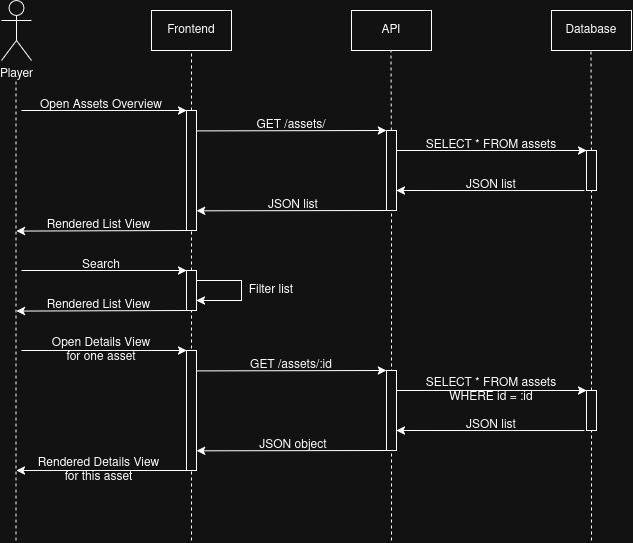

The diagram above was exported from draw.io. Its source (the exported page's mxGraphModel, read from the mxfile embedded in the PNG):
<mxGraphModel dx="1136" dy="699" grid="1" gridSize="10" guides="1" tooltips="1" connect="1" arrows="1" fold="1" page="1" pageScale="1" pageWidth="850" pageHeight="1100" math="0" shadow="0">
  <root>
    <mxCell id="0" />
    <mxCell id="1" parent="0" />
    <mxCell id="SiFYY7bTuM55w4ycwPgz-1" parent="1" style="shape=umlActor;verticalLabelPosition=bottom;verticalAlign=top;html=1;outlineConnect=0;" value="Player" vertex="1">
      <mxGeometry height="60" width="30" x="90" y="50" as="geometry" />
    </mxCell>
    <mxCell id="SiFYY7bTuM55w4ycwPgz-2" parent="1" style="rounded=0;whiteSpace=wrap;html=1;" value="Frontend" vertex="1">
      <mxGeometry height="40" width="80" x="240" y="60" as="geometry" />
    </mxCell>
    <mxCell id="SiFYY7bTuM55w4ycwPgz-3" parent="1" style="rounded=0;whiteSpace=wrap;html=1;" value="API" vertex="1">
      <mxGeometry height="40" width="80" x="440" y="60" as="geometry" />
    </mxCell>
    <mxCell id="SiFYY7bTuM55w4ycwPgz-4" parent="1" style="rounded=0;whiteSpace=wrap;html=1;" value="Database" vertex="1">
      <mxGeometry height="40" width="80" x="640" y="60" as="geometry" />
    </mxCell>
    <mxCell id="SiFYY7bTuM55w4ycwPgz-8" edge="1" parent="1" source="SiFYY7bTuM55w4ycwPgz-13" style="endArrow=none;dashed=1;html=1;rounded=0;entryX=0.5;entryY=1;entryDx=0;entryDy=0;" target="SiFYY7bTuM55w4ycwPgz-2" value="">
      <mxGeometry height="50" relative="1" width="50" as="geometry">
        <mxPoint x="280" y="800" as="sourcePoint" />
        <mxPoint x="320" y="140" as="targetPoint" />
      </mxGeometry>
    </mxCell>
    <mxCell id="SiFYY7bTuM55w4ycwPgz-9" edge="1" parent="1" source="SiFYY7bTuM55w4ycwPgz-22" style="endArrow=none;dashed=1;html=1;rounded=0;entryX=0.5;entryY=1;entryDx=0;entryDy=0;" value="">
      <mxGeometry height="50" relative="1" width="50" as="geometry">
        <mxPoint x="479.5" y="800" as="sourcePoint" />
        <mxPoint x="479.5" y="100" as="targetPoint" />
      </mxGeometry>
    </mxCell>
    <mxCell id="SiFYY7bTuM55w4ycwPgz-10" edge="1" parent="1" source="SiFYY7bTuM55w4ycwPgz-25" style="endArrow=none;dashed=1;html=1;rounded=0;entryX=0.5;entryY=1;entryDx=0;entryDy=0;" value="">
      <mxGeometry height="50" relative="1" width="50" as="geometry">
        <mxPoint x="679.5" y="800" as="sourcePoint" />
        <mxPoint x="679.5" y="100" as="targetPoint" />
      </mxGeometry>
    </mxCell>
    <mxCell id="SiFYY7bTuM55w4ycwPgz-11" edge="1" parent="1" style="endArrow=none;dashed=1;html=1;rounded=0;entryX=0.5;entryY=1;entryDx=0;entryDy=0;" value="">
      <mxGeometry height="50" relative="1" width="50" as="geometry">
        <mxPoint x="104.5" y="590" as="sourcePoint" />
        <mxPoint x="104.5" y="130" as="targetPoint" />
      </mxGeometry>
    </mxCell>
    <mxCell id="SiFYY7bTuM55w4ycwPgz-15" edge="1" parent="1" style="endArrow=none;dashed=1;html=1;rounded=0;entryX=0.5;entryY=1;entryDx=0;entryDy=0;" target="SiFYY7bTuM55w4ycwPgz-13" value="">
      <mxGeometry height="50" relative="1" width="50" as="geometry">
        <mxPoint x="280" y="590" as="sourcePoint" />
        <mxPoint x="280" y="100" as="targetPoint" />
      </mxGeometry>
    </mxCell>
    <mxCell id="SiFYY7bTuM55w4ycwPgz-13" parent="1" style="rounded=0;whiteSpace=wrap;html=1;" value="" vertex="1">
      <mxGeometry height="120" width="10" x="275" y="160" as="geometry" />
    </mxCell>
    <mxCell id="SiFYY7bTuM55w4ycwPgz-18" connectable="0" parent="1" style="group" value="" vertex="1">
      <mxGeometry height="30" width="150" x="110" y="140" as="geometry" />
    </mxCell>
    <mxCell id="SiFYY7bTuM55w4ycwPgz-16" edge="1" parent="SiFYY7bTuM55w4ycwPgz-18" style="endArrow=classic;html=1;rounded=0;entryX=0;entryY=0;entryDx=0;entryDy=0;" target="SiFYY7bTuM55w4ycwPgz-13" value="">
      <mxGeometry height="50" relative="1" width="50" as="geometry">
        <mxPoint y="20" as="sourcePoint" />
        <mxPoint x="360" y="170" as="targetPoint" />
      </mxGeometry>
    </mxCell>
    <mxCell id="SiFYY7bTuM55w4ycwPgz-17" parent="SiFYY7bTuM55w4ycwPgz-18" style="text;html=1;whiteSpace=wrap;strokeColor=none;fillColor=none;align=center;verticalAlign=middle;rounded=0;" value="Open Assets Overview" vertex="1">
      <mxGeometry height="30" width="140" x="10" as="geometry" />
    </mxCell>
    <mxCell id="SiFYY7bTuM55w4ycwPgz-19" connectable="0" parent="1" style="group" value="" vertex="1">
      <mxGeometry height="30" width="150" x="300" y="180" as="geometry" />
    </mxCell>
    <mxCell id="SiFYY7bTuM55w4ycwPgz-21" parent="SiFYY7bTuM55w4ycwPgz-19" style="text;html=1;whiteSpace=wrap;strokeColor=none;fillColor=none;align=center;verticalAlign=middle;rounded=0;" value="GET /assets/" vertex="1">
      <mxGeometry height="30" width="140" x="10" y="-20" as="geometry" />
    </mxCell>
    <mxCell id="SiFYY7bTuM55w4ycwPgz-23" edge="1" parent="1" style="endArrow=none;dashed=1;html=1;rounded=0;entryX=0.5;entryY=1;entryDx=0;entryDy=0;" target="SiFYY7bTuM55w4ycwPgz-22" value="">
      <mxGeometry height="50" relative="1" width="50" as="geometry">
        <mxPoint x="480" y="590" as="sourcePoint" />
        <mxPoint x="479.5" y="100" as="targetPoint" />
      </mxGeometry>
    </mxCell>
    <mxCell id="SiFYY7bTuM55w4ycwPgz-22" parent="1" style="rounded=0;whiteSpace=wrap;html=1;" value="" vertex="1">
      <mxGeometry height="80" width="10" x="475" y="180" as="geometry" />
    </mxCell>
    <mxCell id="SiFYY7bTuM55w4ycwPgz-24" edge="1" parent="1" style="endArrow=classic;html=1;rounded=0;entryX=0;entryY=0;entryDx=0;entryDy=0;" target="SiFYY7bTuM55w4ycwPgz-25" value="">
      <mxGeometry height="50" relative="1" width="50" as="geometry">
        <mxPoint x="485" y="200" as="sourcePoint" />
        <mxPoint x="650" y="200" as="targetPoint" />
      </mxGeometry>
    </mxCell>
    <mxCell id="SiFYY7bTuM55w4ycwPgz-26" edge="1" parent="1" style="endArrow=none;dashed=1;html=1;rounded=0;entryX=0.5;entryY=1;entryDx=0;entryDy=0;" target="SiFYY7bTuM55w4ycwPgz-25" value="">
      <mxGeometry height="50" relative="1" width="50" as="geometry">
        <mxPoint x="680" y="590" as="sourcePoint" />
        <mxPoint x="679.5" y="100" as="targetPoint" />
      </mxGeometry>
    </mxCell>
    <mxCell id="SiFYY7bTuM55w4ycwPgz-25" parent="1" style="rounded=0;whiteSpace=wrap;html=1;" value="" vertex="1">
      <mxGeometry height="40" width="10" x="675" y="200" as="geometry" />
    </mxCell>
    <mxCell id="SiFYY7bTuM55w4ycwPgz-28" edge="1" parent="1" source="SiFYY7bTuM55w4ycwPgz-25" style="endArrow=classic;html=1;rounded=0;exitX=-0.206;exitY=1.001;exitDx=0;exitDy=0;exitPerimeter=0;entryX=1;entryY=0.75;entryDx=0;entryDy=0;" target="SiFYY7bTuM55w4ycwPgz-22" value="">
      <mxGeometry height="50" relative="1" width="50" as="geometry">
        <mxPoint x="560" y="240" as="sourcePoint" />
        <mxPoint x="610" y="190" as="targetPoint" />
      </mxGeometry>
    </mxCell>
    <mxCell id="SiFYY7bTuM55w4ycwPgz-20" edge="1" parent="1" source="SiFYY7bTuM55w4ycwPgz-13" style="endArrow=classic;html=1;rounded=0;entryX=0;entryY=0;entryDx=0;entryDy=0;exitX=1.035;exitY=0.17;exitDx=0;exitDy=0;exitPerimeter=0;" target="SiFYY7bTuM55w4ycwPgz-22" value="">
      <mxGeometry height="50" relative="1" width="50" as="geometry">
        <mxPoint x="290" y="180" as="sourcePoint" />
        <mxPoint x="480" y="180" as="targetPoint" />
      </mxGeometry>
    </mxCell>
    <mxCell id="SiFYY7bTuM55w4ycwPgz-33" parent="1" style="text;html=1;whiteSpace=wrap;strokeColor=none;fillColor=none;align=center;verticalAlign=middle;rounded=0;" value="SELECT * FROM assets" vertex="1">
      <mxGeometry height="30" width="160" x="500" y="180" as="geometry" />
    </mxCell>
    <mxCell id="SiFYY7bTuM55w4ycwPgz-34" parent="1" style="text;html=1;whiteSpace=wrap;strokeColor=none;fillColor=none;align=center;verticalAlign=middle;rounded=0;" value="JSON list" vertex="1">
      <mxGeometry height="30" width="160" x="500" y="220" as="geometry" />
    </mxCell>
    <mxCell id="SiFYY7bTuM55w4ycwPgz-35" edge="1" parent="1" style="endArrow=classic;html=1;rounded=0;exitX=-0.206;exitY=1.001;exitDx=0;exitDy=0;exitPerimeter=0;entryX=1.024;entryY=0.836;entryDx=0;entryDy=0;entryPerimeter=0;" target="SiFYY7bTuM55w4ycwPgz-13" value="">
      <mxGeometry height="50" relative="1" width="50" as="geometry">
        <mxPoint x="475" y="260" as="sourcePoint" />
        <mxPoint x="287" y="260" as="targetPoint" />
      </mxGeometry>
    </mxCell>
    <mxCell id="SiFYY7bTuM55w4ycwPgz-36" parent="1" style="text;html=1;whiteSpace=wrap;strokeColor=none;fillColor=none;align=center;verticalAlign=middle;rounded=0;" value="JSON list" vertex="1">
      <mxGeometry height="30" width="160" x="302" y="240" as="geometry" />
    </mxCell>
    <mxCell id="SiFYY7bTuM55w4ycwPgz-39" edge="1" parent="1" style="endArrow=classic;html=1;rounded=0;exitX=-0.206;exitY=1.001;exitDx=0;exitDy=0;exitPerimeter=0;entryX=-0.001;entryY=0.686;entryDx=0;entryDy=0;entryPerimeter=0;" target="SiFYY7bTuM55w4ycwPgz-40" value="">
      <mxGeometry height="50" relative="1" width="50" as="geometry">
        <mxPoint x="275" y="280" as="sourcePoint" />
        <mxPoint x="85" y="280" as="targetPoint" />
      </mxGeometry>
    </mxCell>
    <mxCell id="SiFYY7bTuM55w4ycwPgz-40" parent="1" style="text;html=1;whiteSpace=wrap;strokeColor=none;fillColor=none;align=center;verticalAlign=middle;rounded=0;" value="Rendered List View" vertex="1">
      <mxGeometry height="30" width="165" x="105" y="260" as="geometry" />
    </mxCell>
    <mxCell id="i1jgmZp9f-5j09dvJbW_-1" parent="1" style="rounded=0;whiteSpace=wrap;html=1;" value="" vertex="1">
      <mxGeometry height="40" width="10" x="275" y="320" as="geometry" />
    </mxCell>
    <mxCell id="i1jgmZp9f-5j09dvJbW_-2" connectable="0" parent="1" style="group" value="" vertex="1">
      <mxGeometry height="30" width="150" x="110" y="300" as="geometry" />
    </mxCell>
    <mxCell id="i1jgmZp9f-5j09dvJbW_-3" edge="1" parent="i1jgmZp9f-5j09dvJbW_-2" style="endArrow=classic;html=1;rounded=0;entryX=0;entryY=0;entryDx=0;entryDy=0;" target="i1jgmZp9f-5j09dvJbW_-1" value="">
      <mxGeometry height="50" relative="1" width="50" as="geometry">
        <mxPoint y="20" as="sourcePoint" />
        <mxPoint x="360" y="170" as="targetPoint" />
      </mxGeometry>
    </mxCell>
    <mxCell id="i1jgmZp9f-5j09dvJbW_-4" parent="i1jgmZp9f-5j09dvJbW_-2" style="text;html=1;whiteSpace=wrap;strokeColor=none;fillColor=none;align=center;verticalAlign=middle;rounded=0;" value="Search" vertex="1">
      <mxGeometry height="30" width="140" x="10" as="geometry" />
    </mxCell>
    <mxCell id="i1jgmZp9f-5j09dvJbW_-5" edge="1" parent="1" style="endArrow=classic;html=1;rounded=0;exitX=-0.206;exitY=1.001;exitDx=0;exitDy=0;exitPerimeter=0;entryX=-0.001;entryY=0.686;entryDx=0;entryDy=0;entryPerimeter=0;" target="i1jgmZp9f-5j09dvJbW_-6" value="">
      <mxGeometry height="50" relative="1" width="50" as="geometry">
        <mxPoint x="275" y="360" as="sourcePoint" />
        <mxPoint x="85" y="360" as="targetPoint" />
      </mxGeometry>
    </mxCell>
    <mxCell id="i1jgmZp9f-5j09dvJbW_-6" parent="1" style="text;html=1;whiteSpace=wrap;strokeColor=none;fillColor=none;align=center;verticalAlign=middle;rounded=0;" value="Rendered List View" vertex="1">
      <mxGeometry height="30" width="165" x="105" y="340" as="geometry" />
    </mxCell>
    <mxCell id="i1jgmZp9f-5j09dvJbW_-7" parent="1" style="rounded=0;whiteSpace=wrap;html=1;" value="" vertex="1">
      <mxGeometry height="120" width="10" x="275" y="400" as="geometry" />
    </mxCell>
    <mxCell id="i1jgmZp9f-5j09dvJbW_-8" connectable="0" parent="1" style="group" value="" vertex="1">
      <mxGeometry height="40" width="150" x="110" y="380" as="geometry" />
    </mxCell>
    <mxCell id="i1jgmZp9f-5j09dvJbW_-9" edge="1" parent="i1jgmZp9f-5j09dvJbW_-8" style="endArrow=classic;html=1;rounded=0;entryX=0;entryY=0;entryDx=0;entryDy=0;" target="i1jgmZp9f-5j09dvJbW_-7" value="">
      <mxGeometry height="50" relative="1" width="50" as="geometry">
        <mxPoint y="20" as="sourcePoint" />
        <mxPoint x="360" y="226.66666666666666" as="targetPoint" />
      </mxGeometry>
    </mxCell>
    <mxCell id="i1jgmZp9f-5j09dvJbW_-10" parent="i1jgmZp9f-5j09dvJbW_-8" style="text;html=1;whiteSpace=wrap;strokeColor=none;fillColor=none;align=center;verticalAlign=middle;rounded=0;" value="&lt;div&gt;Open Details View&lt;/div&gt;&lt;div&gt;for one asset&lt;/div&gt;" vertex="1">
      <mxGeometry height="40" width="140" x="10" as="geometry" />
    </mxCell>
    <mxCell id="i1jgmZp9f-5j09dvJbW_-11" connectable="0" parent="1" style="group" value="" vertex="1">
      <mxGeometry height="30" width="150" x="300" y="420" as="geometry" />
    </mxCell>
    <mxCell id="i1jgmZp9f-5j09dvJbW_-12" parent="i1jgmZp9f-5j09dvJbW_-11" style="text;html=1;whiteSpace=wrap;strokeColor=none;fillColor=none;align=center;verticalAlign=middle;rounded=0;" value="&lt;div&gt;GET /assets/:id&lt;/div&gt;" vertex="1">
      <mxGeometry height="30" width="140" x="10" y="-20" as="geometry" />
    </mxCell>
    <mxCell id="i1jgmZp9f-5j09dvJbW_-13" parent="1" style="rounded=0;whiteSpace=wrap;html=1;" value="" vertex="1">
      <mxGeometry height="80" width="10" x="475" y="420" as="geometry" />
    </mxCell>
    <mxCell id="i1jgmZp9f-5j09dvJbW_-14" edge="1" parent="1" style="endArrow=classic;html=1;rounded=0;entryX=0;entryY=0;entryDx=0;entryDy=0;" target="i1jgmZp9f-5j09dvJbW_-15" value="">
      <mxGeometry height="50" relative="1" width="50" as="geometry">
        <mxPoint x="485" y="440" as="sourcePoint" />
        <mxPoint x="650" y="440" as="targetPoint" />
      </mxGeometry>
    </mxCell>
    <mxCell id="i1jgmZp9f-5j09dvJbW_-15" parent="1" style="rounded=0;whiteSpace=wrap;html=1;" value="" vertex="1">
      <mxGeometry height="40" width="10" x="675" y="440" as="geometry" />
    </mxCell>
    <mxCell id="i1jgmZp9f-5j09dvJbW_-16" edge="1" parent="1" source="i1jgmZp9f-5j09dvJbW_-15" style="endArrow=classic;html=1;rounded=0;exitX=-0.206;exitY=1.001;exitDx=0;exitDy=0;exitPerimeter=0;entryX=1;entryY=0.75;entryDx=0;entryDy=0;" target="i1jgmZp9f-5j09dvJbW_-13" value="">
      <mxGeometry height="50" relative="1" width="50" as="geometry">
        <mxPoint x="560" y="480" as="sourcePoint" />
        <mxPoint x="610" y="430" as="targetPoint" />
      </mxGeometry>
    </mxCell>
    <mxCell id="i1jgmZp9f-5j09dvJbW_-17" edge="1" parent="1" source="i1jgmZp9f-5j09dvJbW_-7" style="endArrow=classic;html=1;rounded=0;entryX=0;entryY=0;entryDx=0;entryDy=0;exitX=1.035;exitY=0.17;exitDx=0;exitDy=0;exitPerimeter=0;" target="i1jgmZp9f-5j09dvJbW_-13" value="">
      <mxGeometry height="50" relative="1" width="50" as="geometry">
        <mxPoint x="290" y="420" as="sourcePoint" />
        <mxPoint x="480" y="420" as="targetPoint" />
      </mxGeometry>
    </mxCell>
    <mxCell id="i1jgmZp9f-5j09dvJbW_-18" parent="1" style="text;html=1;whiteSpace=wrap;strokeColor=none;fillColor=none;align=center;verticalAlign=middle;rounded=0;" value="&lt;div&gt;SELECT * FROM assets&lt;/div&gt;WHERE id = :id" vertex="1">
      <mxGeometry height="40" width="160" x="500" y="420" as="geometry" />
    </mxCell>
    <mxCell id="i1jgmZp9f-5j09dvJbW_-19" parent="1" style="text;html=1;whiteSpace=wrap;strokeColor=none;fillColor=none;align=center;verticalAlign=middle;rounded=0;" value="JSON list" vertex="1">
      <mxGeometry height="30" width="160" x="500" y="460" as="geometry" />
    </mxCell>
    <mxCell id="i1jgmZp9f-5j09dvJbW_-20" edge="1" parent="1" style="endArrow=classic;html=1;rounded=0;exitX=-0.206;exitY=1.001;exitDx=0;exitDy=0;exitPerimeter=0;entryX=1.024;entryY=0.836;entryDx=0;entryDy=0;entryPerimeter=0;" target="i1jgmZp9f-5j09dvJbW_-7" value="">
      <mxGeometry height="50" relative="1" width="50" as="geometry">
        <mxPoint x="475" y="500" as="sourcePoint" />
        <mxPoint x="287" y="500" as="targetPoint" />
      </mxGeometry>
    </mxCell>
    <mxCell id="i1jgmZp9f-5j09dvJbW_-21" parent="1" style="text;html=1;whiteSpace=wrap;strokeColor=none;fillColor=none;align=center;verticalAlign=middle;rounded=0;" value="JSON object" vertex="1">
      <mxGeometry height="30" width="160" x="302" y="480" as="geometry" />
    </mxCell>
    <mxCell id="i1jgmZp9f-5j09dvJbW_-22" edge="1" parent="1" style="endArrow=classic;html=1;rounded=0;exitX=-0.206;exitY=1.001;exitDx=0;exitDy=0;exitPerimeter=0;entryX=0;entryY=0.5;entryDx=0;entryDy=0;" target="i1jgmZp9f-5j09dvJbW_-23" value="">
      <mxGeometry height="50" relative="1" width="50" as="geometry">
        <mxPoint x="275" y="520" as="sourcePoint" />
        <mxPoint x="85" y="520" as="targetPoint" />
      </mxGeometry>
    </mxCell>
    <mxCell id="i1jgmZp9f-5j09dvJbW_-23" parent="1" style="text;html=1;whiteSpace=wrap;strokeColor=none;fillColor=none;align=center;verticalAlign=middle;rounded=0;" value="&lt;div&gt;Rendered Details View&lt;/div&gt;&lt;div&gt;for this asset&lt;/div&gt;" vertex="1">
      <mxGeometry height="40" width="165" x="105" y="500" as="geometry" />
    </mxCell>
    <mxCell id="i1jgmZp9f-5j09dvJbW_-25" edge="1" parent="1" source="i1jgmZp9f-5j09dvJbW_-1" style="edgeStyle=orthogonalEdgeStyle;rounded=0;orthogonalLoop=1;jettySize=auto;html=1;innerLoopWaypoints=1;exitX=1;exitY=0.25;exitDx=0;exitDy=0;entryX=1;entryY=0.75;entryDx=0;entryDy=0;" target="i1jgmZp9f-5j09dvJbW_-1">
      <mxGeometry relative="1" x="0.8182" as="geometry">
        <Array as="points">
          <mxPoint x="330" y="330" />
          <mxPoint x="330" y="350" />
        </Array>
      </mxGeometry>
    </mxCell>
    <mxCell id="i1jgmZp9f-5j09dvJbW_-26" connectable="0" parent="i1jgmZp9f-5j09dvJbW_-25" style="text;html=1;whiteSpace=wrap;strokeColor=none;fillColor=none;align=center;verticalAlign=middle;rounded=0;" value="Filter list" vertex="1">
      <mxGeometry height="30" relative="1" width="60" as="geometry">
        <mxPoint y="-15" as="offset" />
      </mxGeometry>
    </mxCell>
  </root>
</mxGraphModel>